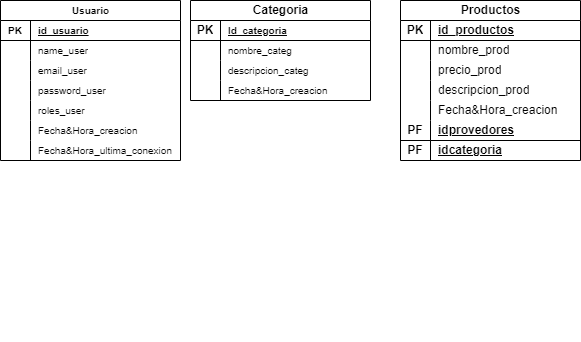

The diagram above was exported from draw.io. Its source (the exported page's mxGraphModel, read from the mxfile embedded in the PNG):
<mxGraphModel dx="989" dy="523" grid="1" gridSize="10" guides="1" tooltips="1" connect="1" arrows="1" fold="1" page="1" pageScale="1" pageWidth="827" pageHeight="1169" math="0" shadow="0">
  <root>
    <mxCell id="0" />
    <mxCell id="1" parent="0" />
    <mxCell id="KLWbXu8IOFKBWGadNFza-40" value="" style="shape=tableRow;horizontal=0;startSize=0;swimlaneHead=0;swimlaneBody=0;fillColor=none;collapsible=0;dropTarget=0;points=[[0,0.5],[1,0.5]];portConstraint=eastwest;top=0;left=0;right=0;bottom=0;" vertex="1" parent="1">
      <mxGeometry x="320" y="440" width="180" height="30" as="geometry" />
    </mxCell>
    <mxCell id="KLWbXu8IOFKBWGadNFza-41" value="&lt;br&gt;&lt;br&gt;&lt;br&gt;&lt;br&gt;" style="shape=partialRectangle;connectable=0;fillColor=none;top=0;left=0;bottom=0;right=0;editable=1;overflow=hidden;whiteSpace=wrap;html=1;" vertex="1" parent="KLWbXu8IOFKBWGadNFza-40">
      <mxGeometry width="30" height="30" as="geometry">
        <mxRectangle width="30" height="30" as="alternateBounds" />
      </mxGeometry>
    </mxCell>
    <mxCell id="KLWbXu8IOFKBWGadNFza-43" value="Usuario" style="shape=table;startSize=20;container=1;collapsible=1;childLayout=tableLayout;fixedRows=1;rowLines=0;fontStyle=1;align=center;resizeLast=1;html=1;fontSize=10;" vertex="1" parent="1">
      <mxGeometry x="30" y="130" width="180" height="160" as="geometry" />
    </mxCell>
    <mxCell id="KLWbXu8IOFKBWGadNFza-44" value="" style="shape=tableRow;horizontal=0;startSize=0;swimlaneHead=0;swimlaneBody=0;fillColor=none;collapsible=0;dropTarget=0;points=[[0,0.5],[1,0.5]];portConstraint=eastwest;top=0;left=0;right=0;bottom=1;" vertex="1" parent="KLWbXu8IOFKBWGadNFza-43">
      <mxGeometry y="20" width="180" height="20" as="geometry" />
    </mxCell>
    <mxCell id="KLWbXu8IOFKBWGadNFza-45" value="PK" style="shape=partialRectangle;connectable=0;fillColor=none;top=0;left=0;bottom=0;right=0;fontStyle=1;overflow=hidden;whiteSpace=wrap;html=1;fontSize=10;" vertex="1" parent="KLWbXu8IOFKBWGadNFza-44">
      <mxGeometry width="30" height="20" as="geometry">
        <mxRectangle width="30" height="20" as="alternateBounds" />
      </mxGeometry>
    </mxCell>
    <mxCell id="KLWbXu8IOFKBWGadNFza-46" value="id_usuario" style="shape=partialRectangle;connectable=0;fillColor=none;top=0;left=0;bottom=0;right=0;align=left;spacingLeft=6;fontStyle=5;overflow=hidden;whiteSpace=wrap;html=1;fontSize=10;" vertex="1" parent="KLWbXu8IOFKBWGadNFza-44">
      <mxGeometry x="30" width="150" height="20" as="geometry">
        <mxRectangle width="150" height="20" as="alternateBounds" />
      </mxGeometry>
    </mxCell>
    <mxCell id="KLWbXu8IOFKBWGadNFza-47" value="" style="shape=tableRow;horizontal=0;startSize=0;swimlaneHead=0;swimlaneBody=0;fillColor=none;collapsible=0;dropTarget=0;points=[[0,0.5],[1,0.5]];portConstraint=eastwest;top=0;left=0;right=0;bottom=0;" vertex="1" parent="KLWbXu8IOFKBWGadNFza-43">
      <mxGeometry y="40" width="180" height="20" as="geometry" />
    </mxCell>
    <mxCell id="KLWbXu8IOFKBWGadNFza-48" value="" style="shape=partialRectangle;connectable=0;fillColor=none;top=0;left=0;bottom=0;right=0;editable=1;overflow=hidden;whiteSpace=wrap;html=1;" vertex="1" parent="KLWbXu8IOFKBWGadNFza-47">
      <mxGeometry width="30" height="20" as="geometry">
        <mxRectangle width="30" height="20" as="alternateBounds" />
      </mxGeometry>
    </mxCell>
    <mxCell id="KLWbXu8IOFKBWGadNFza-49" value="name_user" style="shape=partialRectangle;connectable=0;fillColor=none;top=0;left=0;bottom=0;right=0;align=left;spacingLeft=6;overflow=hidden;whiteSpace=wrap;html=1;fontSize=10;" vertex="1" parent="KLWbXu8IOFKBWGadNFza-47">
      <mxGeometry x="30" width="150" height="20" as="geometry">
        <mxRectangle width="150" height="20" as="alternateBounds" />
      </mxGeometry>
    </mxCell>
    <mxCell id="KLWbXu8IOFKBWGadNFza-50" value="" style="shape=tableRow;horizontal=0;startSize=0;swimlaneHead=0;swimlaneBody=0;fillColor=none;collapsible=0;dropTarget=0;points=[[0,0.5],[1,0.5]];portConstraint=eastwest;top=0;left=0;right=0;bottom=0;" vertex="1" parent="KLWbXu8IOFKBWGadNFza-43">
      <mxGeometry y="60" width="180" height="20" as="geometry" />
    </mxCell>
    <mxCell id="KLWbXu8IOFKBWGadNFza-51" value="" style="shape=partialRectangle;connectable=0;fillColor=none;top=0;left=0;bottom=0;right=0;editable=1;overflow=hidden;whiteSpace=wrap;html=1;" vertex="1" parent="KLWbXu8IOFKBWGadNFza-50">
      <mxGeometry width="30" height="20" as="geometry">
        <mxRectangle width="30" height="20" as="alternateBounds" />
      </mxGeometry>
    </mxCell>
    <mxCell id="KLWbXu8IOFKBWGadNFza-52" value="email_user" style="shape=partialRectangle;connectable=0;fillColor=none;top=0;left=0;bottom=0;right=0;align=left;spacingLeft=6;overflow=hidden;whiteSpace=wrap;html=1;fontSize=10;" vertex="1" parent="KLWbXu8IOFKBWGadNFza-50">
      <mxGeometry x="30" width="150" height="20" as="geometry">
        <mxRectangle width="150" height="20" as="alternateBounds" />
      </mxGeometry>
    </mxCell>
    <mxCell id="KLWbXu8IOFKBWGadNFza-53" value="" style="shape=tableRow;horizontal=0;startSize=0;swimlaneHead=0;swimlaneBody=0;fillColor=none;collapsible=0;dropTarget=0;points=[[0,0.5],[1,0.5]];portConstraint=eastwest;top=0;left=0;right=0;bottom=0;" vertex="1" parent="KLWbXu8IOFKBWGadNFza-43">
      <mxGeometry y="80" width="180" height="20" as="geometry" />
    </mxCell>
    <mxCell id="KLWbXu8IOFKBWGadNFza-54" value="" style="shape=partialRectangle;connectable=0;fillColor=none;top=0;left=0;bottom=0;right=0;editable=1;overflow=hidden;whiteSpace=wrap;html=1;" vertex="1" parent="KLWbXu8IOFKBWGadNFza-53">
      <mxGeometry width="30" height="20" as="geometry">
        <mxRectangle width="30" height="20" as="alternateBounds" />
      </mxGeometry>
    </mxCell>
    <mxCell id="KLWbXu8IOFKBWGadNFza-55" value="password_user" style="shape=partialRectangle;connectable=0;fillColor=none;top=0;left=0;bottom=0;right=0;align=left;spacingLeft=6;overflow=hidden;whiteSpace=wrap;html=1;fontSize=10;" vertex="1" parent="KLWbXu8IOFKBWGadNFza-53">
      <mxGeometry x="30" width="150" height="20" as="geometry">
        <mxRectangle width="150" height="20" as="alternateBounds" />
      </mxGeometry>
    </mxCell>
    <mxCell id="KLWbXu8IOFKBWGadNFza-56" value="" style="shape=tableRow;horizontal=0;startSize=0;swimlaneHead=0;swimlaneBody=0;fillColor=none;collapsible=0;dropTarget=0;points=[[0,0.5],[1,0.5]];portConstraint=eastwest;top=0;left=0;right=0;bottom=0;" vertex="1" parent="KLWbXu8IOFKBWGadNFza-43">
      <mxGeometry y="100" width="180" height="20" as="geometry" />
    </mxCell>
    <mxCell id="KLWbXu8IOFKBWGadNFza-57" value="" style="shape=partialRectangle;connectable=0;fillColor=none;top=0;left=0;bottom=0;right=0;editable=1;overflow=hidden;whiteSpace=wrap;html=1;" vertex="1" parent="KLWbXu8IOFKBWGadNFza-56">
      <mxGeometry width="30" height="20" as="geometry">
        <mxRectangle width="30" height="20" as="alternateBounds" />
      </mxGeometry>
    </mxCell>
    <mxCell id="KLWbXu8IOFKBWGadNFza-58" value="roles_user" style="shape=partialRectangle;connectable=0;fillColor=none;top=0;left=0;bottom=0;right=0;align=left;spacingLeft=6;overflow=hidden;whiteSpace=wrap;html=1;fontSize=10;" vertex="1" parent="KLWbXu8IOFKBWGadNFza-56">
      <mxGeometry x="30" width="150" height="20" as="geometry">
        <mxRectangle width="150" height="20" as="alternateBounds" />
      </mxGeometry>
    </mxCell>
    <mxCell id="KLWbXu8IOFKBWGadNFza-59" value="" style="shape=tableRow;horizontal=0;startSize=0;swimlaneHead=0;swimlaneBody=0;fillColor=none;collapsible=0;dropTarget=0;points=[[0,0.5],[1,0.5]];portConstraint=eastwest;top=0;left=0;right=0;bottom=0;" vertex="1" parent="KLWbXu8IOFKBWGadNFza-43">
      <mxGeometry y="120" width="180" height="20" as="geometry" />
    </mxCell>
    <mxCell id="KLWbXu8IOFKBWGadNFza-60" value="" style="shape=partialRectangle;connectable=0;fillColor=none;top=0;left=0;bottom=0;right=0;editable=1;overflow=hidden;whiteSpace=wrap;html=1;" vertex="1" parent="KLWbXu8IOFKBWGadNFza-59">
      <mxGeometry width="30" height="20" as="geometry">
        <mxRectangle width="30" height="20" as="alternateBounds" />
      </mxGeometry>
    </mxCell>
    <mxCell id="KLWbXu8IOFKBWGadNFza-61" value="Fecha&amp;amp;Hora_creacion" style="shape=partialRectangle;connectable=0;fillColor=none;top=0;left=0;bottom=0;right=0;align=left;spacingLeft=6;overflow=hidden;whiteSpace=wrap;html=1;fontSize=10;" vertex="1" parent="KLWbXu8IOFKBWGadNFza-59">
      <mxGeometry x="30" width="150" height="20" as="geometry">
        <mxRectangle width="150" height="20" as="alternateBounds" />
      </mxGeometry>
    </mxCell>
    <mxCell id="KLWbXu8IOFKBWGadNFza-62" value="" style="shape=tableRow;horizontal=0;startSize=0;swimlaneHead=0;swimlaneBody=0;fillColor=none;collapsible=0;dropTarget=0;points=[[0,0.5],[1,0.5]];portConstraint=eastwest;top=0;left=0;right=0;bottom=0;" vertex="1" parent="KLWbXu8IOFKBWGadNFza-43">
      <mxGeometry y="140" width="180" height="20" as="geometry" />
    </mxCell>
    <mxCell id="KLWbXu8IOFKBWGadNFza-63" value="" style="shape=partialRectangle;connectable=0;fillColor=none;top=0;left=0;bottom=0;right=0;editable=1;overflow=hidden;whiteSpace=wrap;html=1;" vertex="1" parent="KLWbXu8IOFKBWGadNFza-62">
      <mxGeometry width="30" height="20" as="geometry">
        <mxRectangle width="30" height="20" as="alternateBounds" />
      </mxGeometry>
    </mxCell>
    <mxCell id="KLWbXu8IOFKBWGadNFza-64" value="Fecha&amp;amp;Hora_ultima_conexion" style="shape=partialRectangle;connectable=0;fillColor=none;top=0;left=0;bottom=0;right=0;align=left;spacingLeft=6;overflow=hidden;whiteSpace=wrap;html=1;fontSize=10;" vertex="1" parent="KLWbXu8IOFKBWGadNFza-62">
      <mxGeometry x="30" width="150" height="20" as="geometry">
        <mxRectangle width="150" height="20" as="alternateBounds" />
      </mxGeometry>
    </mxCell>
    <mxCell id="KLWbXu8IOFKBWGadNFza-207" value="Categoria" style="shape=table;startSize=20;container=1;collapsible=1;childLayout=tableLayout;fixedRows=1;rowLines=0;fontStyle=1;align=center;resizeLast=1;html=1;" vertex="1" parent="1">
      <mxGeometry x="220" y="130" width="180" height="100" as="geometry" />
    </mxCell>
    <mxCell id="KLWbXu8IOFKBWGadNFza-208" value="" style="shape=tableRow;horizontal=0;startSize=0;swimlaneHead=0;swimlaneBody=0;fillColor=none;collapsible=0;dropTarget=0;points=[[0,0.5],[1,0.5]];portConstraint=eastwest;top=0;left=0;right=0;bottom=1;" vertex="1" parent="KLWbXu8IOFKBWGadNFza-207">
      <mxGeometry y="20" width="180" height="20" as="geometry" />
    </mxCell>
    <mxCell id="KLWbXu8IOFKBWGadNFza-209" value="PK" style="shape=partialRectangle;connectable=0;fillColor=none;top=0;left=0;bottom=0;right=0;fontStyle=1;overflow=hidden;whiteSpace=wrap;html=1;" vertex="1" parent="KLWbXu8IOFKBWGadNFza-208">
      <mxGeometry width="30" height="20" as="geometry">
        <mxRectangle width="30" height="20" as="alternateBounds" />
      </mxGeometry>
    </mxCell>
    <mxCell id="KLWbXu8IOFKBWGadNFza-210" value="Id_categoria" style="shape=partialRectangle;connectable=0;fillColor=none;top=0;left=0;bottom=0;right=0;align=left;spacingLeft=6;fontStyle=5;overflow=hidden;whiteSpace=wrap;html=1;fontSize=10;" vertex="1" parent="KLWbXu8IOFKBWGadNFza-208">
      <mxGeometry x="30" width="150" height="20" as="geometry">
        <mxRectangle width="150" height="20" as="alternateBounds" />
      </mxGeometry>
    </mxCell>
    <mxCell id="KLWbXu8IOFKBWGadNFza-211" value="" style="shape=tableRow;horizontal=0;startSize=0;swimlaneHead=0;swimlaneBody=0;fillColor=none;collapsible=0;dropTarget=0;points=[[0,0.5],[1,0.5]];portConstraint=eastwest;top=0;left=0;right=0;bottom=0;" vertex="1" parent="KLWbXu8IOFKBWGadNFza-207">
      <mxGeometry y="40" width="180" height="20" as="geometry" />
    </mxCell>
    <mxCell id="KLWbXu8IOFKBWGadNFza-212" value="" style="shape=partialRectangle;connectable=0;fillColor=none;top=0;left=0;bottom=0;right=0;editable=1;overflow=hidden;whiteSpace=wrap;html=1;" vertex="1" parent="KLWbXu8IOFKBWGadNFza-211">
      <mxGeometry width="30" height="20" as="geometry">
        <mxRectangle width="30" height="20" as="alternateBounds" />
      </mxGeometry>
    </mxCell>
    <mxCell id="KLWbXu8IOFKBWGadNFza-213" value="nombre_categ" style="shape=partialRectangle;connectable=0;fillColor=none;top=0;left=0;bottom=0;right=0;align=left;spacingLeft=6;overflow=hidden;whiteSpace=wrap;html=1;fontSize=10;" vertex="1" parent="KLWbXu8IOFKBWGadNFza-211">
      <mxGeometry x="30" width="150" height="20" as="geometry">
        <mxRectangle width="150" height="20" as="alternateBounds" />
      </mxGeometry>
    </mxCell>
    <mxCell id="KLWbXu8IOFKBWGadNFza-214" value="" style="shape=tableRow;horizontal=0;startSize=0;swimlaneHead=0;swimlaneBody=0;fillColor=none;collapsible=0;dropTarget=0;points=[[0,0.5],[1,0.5]];portConstraint=eastwest;top=0;left=0;right=0;bottom=0;" vertex="1" parent="KLWbXu8IOFKBWGadNFza-207">
      <mxGeometry y="60" width="180" height="20" as="geometry" />
    </mxCell>
    <mxCell id="KLWbXu8IOFKBWGadNFza-215" value="" style="shape=partialRectangle;connectable=0;fillColor=none;top=0;left=0;bottom=0;right=0;editable=1;overflow=hidden;whiteSpace=wrap;html=1;" vertex="1" parent="KLWbXu8IOFKBWGadNFza-214">
      <mxGeometry width="30" height="20" as="geometry">
        <mxRectangle width="30" height="20" as="alternateBounds" />
      </mxGeometry>
    </mxCell>
    <mxCell id="KLWbXu8IOFKBWGadNFza-216" value="descripcion_categ" style="shape=partialRectangle;connectable=0;fillColor=none;top=0;left=0;bottom=0;right=0;align=left;spacingLeft=6;overflow=hidden;whiteSpace=wrap;html=1;fontSize=10;" vertex="1" parent="KLWbXu8IOFKBWGadNFza-214">
      <mxGeometry x="30" width="150" height="20" as="geometry">
        <mxRectangle width="150" height="20" as="alternateBounds" />
      </mxGeometry>
    </mxCell>
    <mxCell id="KLWbXu8IOFKBWGadNFza-217" value="" style="shape=tableRow;horizontal=0;startSize=0;swimlaneHead=0;swimlaneBody=0;fillColor=none;collapsible=0;dropTarget=0;points=[[0,0.5],[1,0.5]];portConstraint=eastwest;top=0;left=0;right=0;bottom=0;" vertex="1" parent="KLWbXu8IOFKBWGadNFza-207">
      <mxGeometry y="80" width="180" height="20" as="geometry" />
    </mxCell>
    <mxCell id="KLWbXu8IOFKBWGadNFza-218" value="" style="shape=partialRectangle;connectable=0;fillColor=none;top=0;left=0;bottom=0;right=0;editable=1;overflow=hidden;whiteSpace=wrap;html=1;" vertex="1" parent="KLWbXu8IOFKBWGadNFza-217">
      <mxGeometry width="30" height="20" as="geometry">
        <mxRectangle width="30" height="20" as="alternateBounds" />
      </mxGeometry>
    </mxCell>
    <mxCell id="KLWbXu8IOFKBWGadNFza-219" value="Fecha&amp;amp;Hora_creacion" style="shape=partialRectangle;connectable=0;fillColor=none;top=0;left=0;bottom=0;right=0;align=left;spacingLeft=6;overflow=hidden;whiteSpace=wrap;html=1;fontSize=10;" vertex="1" parent="KLWbXu8IOFKBWGadNFza-217">
      <mxGeometry x="30" width="150" height="20" as="geometry">
        <mxRectangle width="150" height="20" as="alternateBounds" />
      </mxGeometry>
    </mxCell>
    <mxCell id="KLWbXu8IOFKBWGadNFza-284" value="Productos" style="shape=table;startSize=20;container=1;collapsible=1;childLayout=tableLayout;fixedRows=1;rowLines=0;fontStyle=1;align=center;resizeLast=1;html=1;verticalAlign=middle;" vertex="1" parent="1">
      <mxGeometry x="430" y="130" width="180" height="160" as="geometry" />
    </mxCell>
    <mxCell id="KLWbXu8IOFKBWGadNFza-285" value="" style="shape=tableRow;horizontal=0;startSize=0;swimlaneHead=0;swimlaneBody=0;fillColor=none;collapsible=0;dropTarget=0;points=[[0,0.5],[1,0.5]];portConstraint=eastwest;top=0;left=0;right=0;bottom=1;" vertex="1" parent="KLWbXu8IOFKBWGadNFza-284">
      <mxGeometry y="20" width="180" height="20" as="geometry" />
    </mxCell>
    <mxCell id="KLWbXu8IOFKBWGadNFza-286" value="PK" style="shape=partialRectangle;connectable=0;fillColor=none;top=0;left=0;bottom=0;right=0;fontStyle=1;overflow=hidden;whiteSpace=wrap;html=1;" vertex="1" parent="KLWbXu8IOFKBWGadNFza-285">
      <mxGeometry width="30" height="20" as="geometry">
        <mxRectangle width="30" height="20" as="alternateBounds" />
      </mxGeometry>
    </mxCell>
    <mxCell id="KLWbXu8IOFKBWGadNFza-287" value="id_productos" style="shape=partialRectangle;connectable=0;fillColor=none;top=0;left=0;bottom=0;right=0;align=left;spacingLeft=6;fontStyle=5;overflow=hidden;whiteSpace=wrap;html=1;" vertex="1" parent="KLWbXu8IOFKBWGadNFza-285">
      <mxGeometry x="30" width="150" height="20" as="geometry">
        <mxRectangle width="150" height="20" as="alternateBounds" />
      </mxGeometry>
    </mxCell>
    <mxCell id="KLWbXu8IOFKBWGadNFza-288" value="" style="shape=tableRow;horizontal=0;startSize=0;swimlaneHead=0;swimlaneBody=0;fillColor=none;collapsible=0;dropTarget=0;points=[[0,0.5],[1,0.5]];portConstraint=eastwest;top=0;left=0;right=0;bottom=0;" vertex="1" parent="KLWbXu8IOFKBWGadNFza-284">
      <mxGeometry y="40" width="180" height="20" as="geometry" />
    </mxCell>
    <mxCell id="KLWbXu8IOFKBWGadNFza-289" value="" style="shape=partialRectangle;connectable=0;fillColor=none;top=0;left=0;bottom=0;right=0;editable=1;overflow=hidden;whiteSpace=wrap;html=1;" vertex="1" parent="KLWbXu8IOFKBWGadNFza-288">
      <mxGeometry width="30" height="20" as="geometry">
        <mxRectangle width="30" height="20" as="alternateBounds" />
      </mxGeometry>
    </mxCell>
    <mxCell id="KLWbXu8IOFKBWGadNFza-290" value="nombre_prod" style="shape=partialRectangle;connectable=0;fillColor=none;top=0;left=0;bottom=0;right=0;align=left;spacingLeft=6;overflow=hidden;whiteSpace=wrap;html=1;" vertex="1" parent="KLWbXu8IOFKBWGadNFza-288">
      <mxGeometry x="30" width="150" height="20" as="geometry">
        <mxRectangle width="150" height="20" as="alternateBounds" />
      </mxGeometry>
    </mxCell>
    <mxCell id="KLWbXu8IOFKBWGadNFza-291" value="" style="shape=tableRow;horizontal=0;startSize=0;swimlaneHead=0;swimlaneBody=0;fillColor=none;collapsible=0;dropTarget=0;points=[[0,0.5],[1,0.5]];portConstraint=eastwest;top=0;left=0;right=0;bottom=0;" vertex="1" parent="KLWbXu8IOFKBWGadNFza-284">
      <mxGeometry y="60" width="180" height="20" as="geometry" />
    </mxCell>
    <mxCell id="KLWbXu8IOFKBWGadNFza-292" value="" style="shape=partialRectangle;connectable=0;fillColor=none;top=0;left=0;bottom=0;right=0;editable=1;overflow=hidden;whiteSpace=wrap;html=1;" vertex="1" parent="KLWbXu8IOFKBWGadNFza-291">
      <mxGeometry width="30" height="20" as="geometry">
        <mxRectangle width="30" height="20" as="alternateBounds" />
      </mxGeometry>
    </mxCell>
    <mxCell id="KLWbXu8IOFKBWGadNFza-293" value="precio_prod" style="shape=partialRectangle;connectable=0;fillColor=none;top=0;left=0;bottom=0;right=0;align=left;spacingLeft=6;overflow=hidden;whiteSpace=wrap;html=1;" vertex="1" parent="KLWbXu8IOFKBWGadNFza-291">
      <mxGeometry x="30" width="150" height="20" as="geometry">
        <mxRectangle width="150" height="20" as="alternateBounds" />
      </mxGeometry>
    </mxCell>
    <mxCell id="KLWbXu8IOFKBWGadNFza-294" value="" style="shape=tableRow;horizontal=0;startSize=0;swimlaneHead=0;swimlaneBody=0;fillColor=none;collapsible=0;dropTarget=0;points=[[0,0.5],[1,0.5]];portConstraint=eastwest;top=0;left=0;right=0;bottom=0;" vertex="1" parent="KLWbXu8IOFKBWGadNFza-284">
      <mxGeometry y="80" width="180" height="20" as="geometry" />
    </mxCell>
    <mxCell id="KLWbXu8IOFKBWGadNFza-295" value="" style="shape=partialRectangle;connectable=0;fillColor=none;top=0;left=0;bottom=0;right=0;editable=1;overflow=hidden;whiteSpace=wrap;html=1;" vertex="1" parent="KLWbXu8IOFKBWGadNFza-294">
      <mxGeometry width="30" height="20" as="geometry">
        <mxRectangle width="30" height="20" as="alternateBounds" />
      </mxGeometry>
    </mxCell>
    <mxCell id="KLWbXu8IOFKBWGadNFza-296" value="descripcion_prod" style="shape=partialRectangle;connectable=0;fillColor=none;top=0;left=0;bottom=0;right=0;align=left;spacingLeft=6;overflow=hidden;whiteSpace=wrap;html=1;" vertex="1" parent="KLWbXu8IOFKBWGadNFza-294">
      <mxGeometry x="30" width="150" height="20" as="geometry">
        <mxRectangle width="150" height="20" as="alternateBounds" />
      </mxGeometry>
    </mxCell>
    <mxCell id="KLWbXu8IOFKBWGadNFza-297" value="" style="shape=tableRow;horizontal=0;startSize=0;swimlaneHead=0;swimlaneBody=0;fillColor=none;collapsible=0;dropTarget=0;points=[[0,0.5],[1,0.5]];portConstraint=eastwest;top=0;left=0;right=0;bottom=0;" vertex="1" parent="KLWbXu8IOFKBWGadNFza-284">
      <mxGeometry y="100" width="180" height="20" as="geometry" />
    </mxCell>
    <mxCell id="KLWbXu8IOFKBWGadNFza-298" value="" style="shape=partialRectangle;connectable=0;fillColor=none;top=0;left=0;bottom=0;right=0;editable=1;overflow=hidden;whiteSpace=wrap;html=1;" vertex="1" parent="KLWbXu8IOFKBWGadNFza-297">
      <mxGeometry width="30" height="20" as="geometry">
        <mxRectangle width="30" height="20" as="alternateBounds" />
      </mxGeometry>
    </mxCell>
    <mxCell id="KLWbXu8IOFKBWGadNFza-299" value="Fecha&amp;Hora_creacion" style="shape=partialRectangle;connectable=0;fillColor=none;top=0;left=0;bottom=0;right=0;align=left;spacingLeft=6;overflow=hidden;whiteSpace=wrap;html=1;" vertex="1" parent="KLWbXu8IOFKBWGadNFza-297">
      <mxGeometry x="30" width="150" height="20" as="geometry">
        <mxRectangle width="150" height="20" as="alternateBounds" />
      </mxGeometry>
    </mxCell>
    <mxCell id="KLWbXu8IOFKBWGadNFza-300" value="" style="shape=tableRow;horizontal=0;startSize=0;swimlaneHead=0;swimlaneBody=0;fillColor=none;collapsible=0;dropTarget=0;points=[[0,0.5],[1,0.5]];portConstraint=eastwest;top=0;left=0;right=0;bottom=0;" vertex="1" parent="KLWbXu8IOFKBWGadNFza-284">
      <mxGeometry y="120" width="180" height="20" as="geometry" />
    </mxCell>
    <mxCell id="KLWbXu8IOFKBWGadNFza-301" value="PF" style="shape=partialRectangle;connectable=0;fillColor=none;top=0;left=0;bottom=0;right=0;editable=1;overflow=hidden;whiteSpace=wrap;html=1;fontStyle=1" vertex="1" parent="KLWbXu8IOFKBWGadNFza-300">
      <mxGeometry width="30" height="20" as="geometry">
        <mxRectangle width="30" height="20" as="alternateBounds" />
      </mxGeometry>
    </mxCell>
    <mxCell id="KLWbXu8IOFKBWGadNFza-302" value="idprovedores" style="shape=partialRectangle;connectable=0;fillColor=none;top=0;left=0;bottom=0;right=0;align=left;spacingLeft=6;overflow=hidden;whiteSpace=wrap;html=1;fontStyle=5;labelBackgroundColor=none;labelBorderColor=none;" vertex="1" parent="KLWbXu8IOFKBWGadNFza-300">
      <mxGeometry x="30" width="150" height="20" as="geometry">
        <mxRectangle width="150" height="20" as="alternateBounds" />
      </mxGeometry>
    </mxCell>
    <mxCell id="KLWbXu8IOFKBWGadNFza-303" value="" style="shape=tableRow;horizontal=0;startSize=0;swimlaneHead=0;swimlaneBody=0;fillColor=none;collapsible=0;dropTarget=0;points=[[0,0.5],[1,0.5]];portConstraint=eastwest;top=0;left=0;right=0;bottom=0;fontColor=default;labelBackgroundColor=none;labelBorderColor=none;strokeColor=default;rounded=0;shadow=0;" vertex="1" parent="KLWbXu8IOFKBWGadNFza-284">
      <mxGeometry y="140" width="180" height="20" as="geometry" />
    </mxCell>
    <mxCell id="KLWbXu8IOFKBWGadNFza-304" value="PF" style="shape=partialRectangle;connectable=0;fillColor=none;top=1;left=0;bottom=0;right=0;editable=1;overflow=hidden;whiteSpace=wrap;html=1;fontStyle=1" vertex="1" parent="KLWbXu8IOFKBWGadNFza-303">
      <mxGeometry width="30" height="20" as="geometry">
        <mxRectangle width="30" height="20" as="alternateBounds" />
      </mxGeometry>
    </mxCell>
    <mxCell id="KLWbXu8IOFKBWGadNFza-305" value="idcategoria" style="shape=partialRectangle;connectable=0;fillColor=none;top=1;left=0;bottom=0;right=0;align=left;spacingLeft=6;overflow=hidden;fontStyle=5;labelBackgroundColor=none;labelBorderColor=none;html=1;whiteSpace=wrap;verticalAlign=middle;metaEdit=0;" vertex="1" parent="KLWbXu8IOFKBWGadNFza-303">
      <mxGeometry x="30" width="150" height="20" as="geometry">
        <mxRectangle width="150" height="20" as="alternateBounds" />
      </mxGeometry>
    </mxCell>
  </root>
</mxGraphModel>